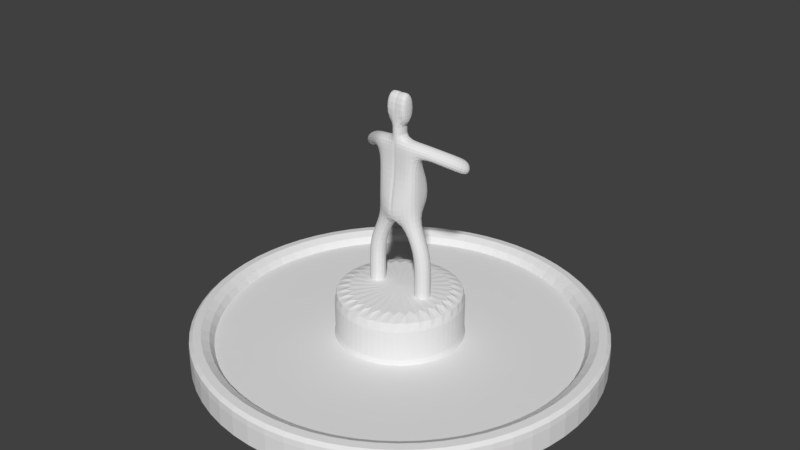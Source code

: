 # Source: Statue1.blend  (saved by Blender 2.78.0; exported with 4.5.12 LTS)
import bpy
from mathutils import Matrix  # noqa: F401  (used for matrix-valued properties, if any)

bpy.ops.wm.read_factory_settings(use_empty=True)
scene = bpy.context.scene
scene.name = 'Scene'

# ---- collections
col_collection_1 = bpy.data.collections.new('Collection 1'); scene.collection.children.link(col_collection_1)

# ---- world
world_world = bpy.data.worlds.new('World'); scene.world = world_world
world_world.color = (0.05088, 0.05088, 0.05088)
world_world.use_sun_shadow = False
world_world.sun_shadow_jitter_overblur = 0.0
world_world.cycles.sampling_method = 'MANUAL'

# ---- meshes
me_cylinder_001 = bpy.data.meshes.new('Cylinder.001')
me_cylinder_001.from_pydata([(0.0, 4.5, 0.25), (0.8779, 4.414, 0.25), (1.722, 4.157, 0.25), (2.5, 3.742, 0.25), (3.182, 3.182, 0.25), (3.742, 2.5, 0.25), (4.157, 1.722, 0.25), (4.414, 0.8779, 0.25), (4.5, 3.397e-07, 0.25), (4.414, -0.8779, 0.25), (4.157, -1.722, 0.25), (3.742, -2.5, 0.25), (3.182, -3.182, 0.25), (2.5, -3.742, 0.25), (1.722, -4.157, 0.25), (0.8779, -4.414, 0.25), (-1.466e-06, -4.5, 0.25), (-0.8779, -4.414, 0.25), (-1.722, -4.157, 0.25), (-2.5, -3.742, 0.25), (-3.182, -3.182, 0.25), (-3.742, -2.5, 0.25), (-4.157, -1.722, 0.25), (-4.414, -0.8779, 0.25), (-4.5, 4.345e-06, 0.25), (-4.414, 0.8779, 0.25), (-4.157, 1.722, 0.25), (-3.742, 2.5, 0.25), (-3.182, 3.182, 0.25), (-2.5, 3.742, 0.25), (-1.722, 4.157, 0.25), (-0.8779, 4.414, 0.25)], [], [(1, 0, 31, 30, 29, 28, 27, 26, 25, 24, 23, 22, 21, 20, 19, 18, 17, 16, 15, 14, 13, 12, 11, 10, 9, 8, 7, 6, 5, 4, 3, 2)])
_uv = me_cylinder_001.uv_layers.new(name='UVMap')
_uv.uv.foreach_set('vector', [0.7368, 0.943, 0.6458, 0.9807, 0.5492, 0.9999, 0.4508, 0.9999, 0.3542, 0.9807, 0.2632, 0.943, 0.1813, 0.8883, 0.1117, 0.8187, 0.05699, 0.7368, 0.01931, 0.6458, 9.998e-05, 0.5492, 9.998e-05, 0.4508, 0.01931, 0.3542, 0.05699, 0.2632, 0.1117, 0.1813, 0.1813, 0.1117, 0.2632, 0.05699, 0.3542, 0.01931, 0.4508, 9.998e-05, 0.5492, 0.0001002, 0.6458, 0.01931, 0.7368, 0.05699, 0.8187, 0.1117, 0.8883, 0.1813, 0.943, 0.2632, 0.9807, 0.3542, 0.9999, 0.4508, 0.9999, 0.5492, 0.9807, 0.6458, 0.943, 0.7368, 0.8883, 0.8187, 0.8187, 0.8883])
me_cylinder_001.use_remesh_preserve_volume = False
me_cylinder_001.use_remesh_preserve_attributes = False
me_cylinder_001.use_mirror_vertex_groups = False
me_cylinder_001.update()
me_cube_001 = bpy.data.meshes.new('Cube.001')
me_cube_001.from_pydata([(0.4709, -0.2, 1.561), (0.4709, -0.2, 1.961), (0.4709, 0.2, 1.561), (0.4709, 0.2, 1.961), (0.8709, -0.2, 1.561), (0.8709, -0.2, 1.961), (0.8709, 0.2, 1.561), (0.8709, 0.2, 1.961), (0.4709, -0.2, 2.702), (0.4709, 0.2, 2.702), (0.8709, 0.2, 2.702), (0.8709, -0.2, 2.702), (0.1203, -0.2, 3.334), (0.1203, 0.2, 3.334), (0.5203, 0.2, 3.334), (0.5203, -0.2, 3.334), (0.1203, -0.412, 3.567), (0.4633, 0.6166, 3.61), (0.5203, 0.2, 3.871), (0.5203, -0.2, 3.871), (-0.1427, -0.2, 3.334), (-0.1427, 0.2, 3.334), (-0.1427, -0.412, 3.567), (-0.4502, 0.6166, 3.61), (0.1203, -0.2, 5.046), (0.1203, 0.2, 5.046), (0.5203, 0.2, 5.046), (0.5203, -0.2, 5.046), (-0.1427, -0.2, 5.046), (-0.1427, 0.2, 5.046), (0.1203, -0.2, 5.355), (0.1203, 0.2, 5.355), (0.5203, 0.2, 5.355), (0.5203, -0.2, 5.355), (-0.1427, -0.2, 5.355), (-0.1427, 0.2, 5.355), (0.9249, 0.4733, 4.87), (0.9249, 0.07334, 4.87), (0.9249, 0.4733, 5.179), (0.9249, 0.07334, 5.179), (1.088, 0.7089, 4.763), (1.242, 0.3522, 4.669), (1.199, 0.6811, 5.051), (1.354, 0.3245, 4.956), (1.127, 0.8941, 4.585), (1.441, 0.6646, 4.491), (1.237, 0.9266, 4.872), (1.551, 0.697, 4.778), (0.1203, -0.2, 5.682), (0.1203, 0.2, 5.682), (-0.1427, -0.2, 5.682), (-0.1427, 0.2, 5.682), (0.1203, -0.2, 6.438), (0.1203, 0.2, 6.438), (-0.1427, -0.2, 6.438), (-0.1427, 0.2, 6.438), (0.2738, -0.2, 5.682), (0.2738, 0.2, 5.682), (0.2738, -0.2, 6.438), (0.2738, 0.2, 6.438), (0.4633, 0.6166, 4.223), (0.5203, 0.2, 4.484), (-0.4502, 0.6166, 4.223), (0.5203, -0.2, 4.484), (-0.1427, -0.2, 4.484), (0.1203, -0.2, 4.484)], [], [(0, 1, 3, 2), (2, 3, 7, 6), (6, 7, 5, 4), (4, 5, 1, 0), (11, 10, 14, 15), (7, 3, 9, 10), (5, 7, 10, 11), (3, 1, 8, 9), (1, 5, 11, 8), (12, 15, 19, 16), (9, 8, 12, 13), (8, 11, 15, 12), (10, 9, 13, 14), (60, 62, 29, 25), (14, 13, 17, 18), (15, 14, 18, 19), (17, 13, 21, 23), (24, 27, 33, 30), (61, 60, 25, 26), (12, 16, 22, 20), (13, 12, 20, 21), (25, 29, 35, 31), (63, 61, 26, 27), (62, 64, 28, 29), (64, 65, 24, 28), (65, 63, 27, 24), (32, 31, 30, 33), (34, 30, 48, 50), (26, 25, 31, 32), (28, 24, 30, 34), (29, 28, 34, 35), (32, 33, 39, 38), (36, 38, 42, 40), (27, 26, 36, 37), (26, 32, 38, 36), (33, 27, 37, 39), (43, 41, 45, 47), (38, 39, 43, 42), (39, 37, 41, 43), (37, 36, 40, 41), (45, 44, 46, 47), (41, 40, 44, 45), (40, 42, 46, 44), (42, 43, 47, 46), (50, 48, 52, 54), (35, 34, 50, 51), (30, 31, 49, 48), (31, 35, 51, 49), (52, 53, 55, 54), (51, 50, 54, 55), (49, 51, 55, 53), (52, 48, 56, 58), (56, 57, 59, 58), (53, 52, 58, 59), (49, 53, 59, 57), (48, 49, 57, 56), (16, 19, 63, 65), (22, 16, 65, 64), (23, 22, 64, 62), (19, 18, 61, 63), (18, 17, 60, 61), (17, 23, 62, 60)])
_uv = me_cube_001.uv_layers.new(name='UVMap')
_uv.uv.foreach_set('vector', [0.2919, 0.1894, 0.278, 0.2146, 0.2844, 0.21, 0.2963, 0.1796, 0.2963, 0.1796, 0.2844, 0.21, 0.2819, 0.205, 0.3196, 0.1548, 0.3196, 0.1548, 0.2819, 0.205, 0.274, 0.204, 0.3026, 0.1828, 0.3026, 0.1828, 0.274, 0.204, 0.278, 0.2146, 0.2919, 0.1894, 0.2706, 0.2279, 0.2598, 0.2298, 0.2386, 0.3, 0.1961, 0.2798, 0.2819, 0.205, 0.2844, 0.21, 0.2443, 0.2483, 0.2598, 0.2298, 0.274, 0.204, 0.2819, 0.205, 0.2598, 0.2298, 0.2706, 0.2279, 0.2844, 0.21, 0.278, 0.2146, 0.2413, 0.268, 0.2443, 0.2483, 0.278, 0.2146, 0.274, 0.204, 0.2706, 0.2279, 0.2413, 0.268, 0.2484, 0.2115, 0.1961, 0.2798, 0.1504, 0.333, 0.1323, 0.2023, 0.2443, 0.2483, 0.2413, 0.268, 0.2484, 0.2115, 0.2867, 0.3024, 0.2413, 0.268, 0.2706, 0.2279, 0.1961, 0.2798, 0.2484, 0.2115, 0.2598, 0.2298, 0.2443, 0.2483, 0.2867, 0.3024, 0.2386, 0.3, 0.1776, 0.3978, 0.1375, 0.4323, 0.1176, 0.4381, 0.1235, 0.4297, 0.2386, 0.3, 0.2867, 0.3024, 0.2243, 0.3549, 0.1815, 0.3492, 0.1961, 0.2798, 0.2386, 0.3, 0.1815, 0.3492, 0.1504, 0.333, 0.2243, 0.3549, 0.2867, 0.3024, 0.4657, 0.4518, 0.01393, 0.9999, 0.1092, 0.4368, 0.1185, 0.4322, 0.1075, 0.4468, 0.09916, 0.4603, 0.1506, 0.4011, 0.1776, 0.3978, 0.1235, 0.4297, 0.1191, 0.4327, 0.2484, 0.2115, 0.1323, 0.2023, 0.01393, 6.823e-05, 0.3958, 0.05018, 0.2867, 0.3024, 0.2484, 0.2115, 0.3958, 0.05018, 0.4657, 0.4518, 0.1235, 0.4297, 0.1176, 0.4381, 0.09495, 0.4658, 0.09963, 0.4548, 0.1326, 0.3966, 0.1506, 0.4011, 0.1191, 0.4327, 0.1185, 0.4322, 0.1375, 0.4323, 0.1103, 0.4054, 0.105, 0.4401, 0.1176, 0.4381, 0.1103, 0.4054, 0.1135, 0.3954, 0.1092, 0.4368, 0.105, 0.4401, 0.1135, 0.3954, 0.1326, 0.3966, 0.1185, 0.4322, 0.1092, 0.4368, 0.1099, 0.4452, 0.09963, 0.4548, 0.09916, 0.4603, 0.1075, 0.4468, 0.0902, 0.4645, 0.09916, 0.4603, 0.07619, 0.4968, 0.0699, 0.4949, 0.1191, 0.4327, 0.1235, 0.4297, 0.09963, 0.4548, 0.1099, 0.4452, 0.105, 0.4401, 0.1092, 0.4368, 0.09916, 0.4603, 0.0902, 0.4645, 0.1176, 0.4381, 0.105, 0.4401, 0.0902, 0.4645, 0.09495, 0.4658, 0.1099, 0.4452, 0.1075, 0.4468, 0.1116, 0.4438, 0.111, 0.4422, 0.1125, 0.4414, 0.111, 0.4422, 0.1125, 0.4415, 0.1126, 0.4415, 0.1185, 0.4322, 0.1191, 0.4327, 0.1125, 0.4414, 0.1135, 0.4398, 0.1191, 0.4327, 0.1099, 0.4452, 0.111, 0.4422, 0.1125, 0.4414, 0.1075, 0.4468, 0.1185, 0.4322, 0.1135, 0.4398, 0.1116, 0.4438, 0.1128, 0.4418, 0.1126, 0.4416, 0.1126, 0.4416, 0.1126, 0.4416, 0.111, 0.4422, 0.1116, 0.4438, 0.1128, 0.4418, 0.1125, 0.4415, 0.1116, 0.4438, 0.1135, 0.4398, 0.1126, 0.4416, 0.1128, 0.4418, 0.1135, 0.4398, 0.1125, 0.4414, 0.1126, 0.4415, 0.1126, 0.4416, 0.1126, 0.4416, 0.1126, 0.4416, 0.1126, 0.4415, 0.1126, 0.4416, 0.1126, 0.4416, 0.1126, 0.4415, 0.1126, 0.4416, 0.1126, 0.4416, 0.1126, 0.4415, 0.1125, 0.4415, 0.1126, 0.4415, 0.1126, 0.4416, 0.1125, 0.4415, 0.1128, 0.4418, 0.1126, 0.4416, 0.1126, 0.4415, 0.0699, 0.4949, 0.07619, 0.4968, 0.0445, 0.5457, 0.05356, 0.5284, 0.09495, 0.4658, 0.0902, 0.4645, 0.0699, 0.4949, 0.07493, 0.4947, 0.09916, 0.4603, 0.09963, 0.4548, 0.0638, 0.489, 0.07619, 0.4968, 0.09963, 0.4548, 0.09495, 0.4658, 0.07493, 0.4947, 0.0638, 0.489, 0.0445, 0.5457, 0.02682, 0.5453, 0.0453, 0.5226, 0.05356, 0.5284, 0.07493, 0.4947, 0.0699, 0.4949, 0.05356, 0.5284, 0.0453, 0.5226, 0.0638, 0.489, 0.07493, 0.4947, 0.0453, 0.5226, 0.02682, 0.5453, 0.0445, 0.5457, 0.07619, 0.4968, 0.0486, 0.5316, 0.03732, 0.5562, 0.0486, 0.5316, 0.04387, 0.5435, 6.823e-05, 0.5913, 0.03732, 0.5562, 0.02682, 0.5453, 0.0445, 0.5457, 0.03732, 0.5562, 6.823e-05, 0.5913, 0.0638, 0.489, 0.02682, 0.5453, 6.823e-05, 0.5913, 0.04387, 0.5435, 0.07619, 0.4968, 0.0638, 0.489, 0.04387, 0.5435, 0.0486, 0.5316, 0.1323, 0.2023, 0.1504, 0.333, 0.1326, 0.3966, 0.1135, 0.3954, 0.01393, 6.823e-05, 0.1323, 0.2023, 0.1135, 0.3954, 0.1103, 0.4054, 0.01393, 0.9999, 0.01393, 6.823e-05, 0.1103, 0.4054, 0.1375, 0.4323, 0.1504, 0.333, 0.1815, 0.3492, 0.1506, 0.4011, 0.1326, 0.3966, 0.1815, 0.3492, 0.2243, 0.3549, 0.1776, 0.3978, 0.1506, 0.4011, 0.2243, 0.3549, 0.01393, 0.9999, 0.1375, 0.4323, 0.1776, 0.3978])
me_cube_001.use_remesh_preserve_volume = False
me_cube_001.use_remesh_preserve_attributes = False
me_cube_001.use_mirror_vertex_groups = False
me_cube_001.update()
me_cylinder = bpy.data.meshes.new('Cylinder')
me_cylinder.from_pydata([(0.0, 5.0, -0.04824), (0.0, 5.0, 0.6972), (0.9755, 4.904, -0.04824), (0.9755, 4.904, 0.6972), (1.913, 4.619, -0.04824), (1.913, 4.619, 0.6972), (2.778, 4.157, -0.04824), (2.778, 4.157, 0.6972), (3.536, 3.536, -0.04824), (3.536, 3.536, 0.6972), (4.157, 2.778, -0.04824), (4.157, 2.778, 0.6972), (4.619, 1.913, -0.04824), (4.619, 1.913, 0.6972), (4.904, 0.9755, -0.04824), (4.904, 0.9755, 0.6972), (5.0, 3.775e-07, -0.04824), (5.0, 3.775e-07, 0.6972), (4.904, -0.9755, -0.04824), (4.904, -0.9755, 0.6972), (4.619, -1.913, -0.04824), (4.619, -1.913, 0.6972), (4.157, -2.778, -0.04824), (4.157, -2.778, 0.6972), (3.536, -3.536, -0.04824), (3.536, -3.536, 0.6972), (2.778, -4.157, -0.04824), (2.778, -4.157, 0.6972), (1.913, -4.619, -0.04824), (1.913, -4.619, 0.6972), (0.9755, -4.904, -0.04824), (0.9755, -4.904, 0.6972), (-1.629e-06, -5.0, -0.04824), (-1.629e-06, -5.0, 0.6972), (-0.9755, -4.904, -0.04824), (-0.9755, -4.904, 0.6972), (-1.913, -4.619, -0.04824), (-1.913, -4.619, 0.6972), (-2.778, -4.157, -0.04824), (-2.778, -4.157, 0.6972), (-3.536, -3.536, -0.04824), (-3.536, -3.536, 0.6972), (-4.157, -2.778, -0.04824), (-4.157, -2.778, 0.6972), (-4.619, -1.913, -0.04824), (-4.619, -1.913, 0.6972), (-4.904, -0.9754, -0.04824), (-4.904, -0.9754, 0.6972), (-5.0, 4.828e-06, -0.04824), (-5.0, 4.828e-06, 0.6972), (-4.904, 0.9755, -0.04824), (-4.904, 0.9755, 0.6972), (-4.619, 1.913, -0.04824), (-4.619, 1.913, 0.6972), (-4.157, 2.778, -0.04824), (-4.157, 2.778, 0.6972), (-3.536, 3.536, -0.04824), (-3.536, 3.536, 0.6972), (-2.778, 4.157, -0.04824), (-2.778, 4.157, 0.6972), (-1.913, 4.619, -0.04824), (-1.913, 4.619, 0.6972), (-0.9754, 4.904, -0.04824), (-0.9754, 4.904, 0.6972), (0.0, 5.0, 0.5094), (0.9755, 4.904, 0.5094), (1.913, 4.619, 0.5094), (2.778, 4.157, 0.5094), (3.536, 3.536, 0.5094), (4.157, 2.778, 0.5094), (4.619, 1.913, 0.5094), (4.904, 0.9755, 0.5094), (5.0, 3.775e-07, 0.5094), (4.904, -0.9755, 0.5094), (4.619, -1.913, 0.5094), (4.157, -2.778, 0.5094), (3.536, -3.536, 0.5094), (2.778, -4.157, 0.5094), (1.913, -4.619, 0.5094), (0.9755, -4.904, 0.5094), (-1.629e-06, -5.0, 0.5094), (-0.9755, -4.904, 0.5094), (-1.913, -4.619, 0.5094), (-2.778, -4.157, 0.5094), (-3.536, -3.536, 0.5094), (-4.157, -2.778, 0.5094), (-4.619, -1.913, 0.5094), (-4.904, -0.9754, 0.5094), (-5.0, 4.828e-06, 0.5094), (-4.904, 0.9755, 0.5094), (-4.619, 1.913, 0.5094), (-4.157, 2.778, 0.5094), (-3.536, 3.536, 0.5094), (-2.778, 4.157, 0.5094), (-1.913, 4.619, 0.5094), (-0.9754, 4.904, 0.5094), (0.8623, 4.335, 0.6972), (6.307e-08, 4.42, 0.6972), (1.692, 4.084, 0.6972), (2.456, 3.675, 0.6972), (3.126, 3.126, 0.6972), (3.675, 2.456, 0.6972), (4.084, 1.692, 0.6972), (4.335, 0.8623, 0.6972), (4.42, 5.255e-07, 0.6972), (4.335, -0.8623, 0.6972), (4.084, -1.692, 0.6972), (3.675, -2.456, 0.6972), (3.126, -3.126, 0.6972), (2.456, -3.675, 0.6972), (1.692, -4.084, 0.6972), (0.8623, -4.335, 0.6972), (-1.377e-06, -4.42, 0.6972), (-0.8623, -4.335, 0.6972), (-1.692, -4.084, 0.6972), (-2.456, -3.675, 0.6972), (-3.126, -3.126, 0.6972), (-3.675, -2.456, 0.6972), (-4.084, -1.692, 0.6972), (-4.335, -0.8623, 0.6972), (-4.42, 4.46e-06, 0.6972), (-4.335, 0.8623, 0.6972), (-4.084, 1.692, 0.6972), (-3.675, 2.456, 0.6972), (-3.126, 3.126, 0.6972), (-2.456, 3.675, 0.6972), (-1.692, 4.084, 0.6972), (-0.8623, 4.335, 0.6972), (0.8623, 4.335, 0.008254), (6.307e-08, 4.42, 0.008254), (1.692, 4.084, 0.008254), (2.456, 3.675, 0.008254), (3.126, 3.126, 0.008254), (3.675, 2.456, 0.008254), (4.084, 1.692, 0.008254), (4.335, 0.8623, 0.008254), (4.42, 5.255e-07, 0.008254), (4.335, -0.8623, 0.008254), (4.084, -1.692, 0.008254), (3.675, -2.456, 0.008254), (3.126, -3.126, 0.008254), (2.456, -3.675, 0.008254), (1.692, -4.084, 0.008254), (0.8623, -4.335, 0.008254), (-1.377e-06, -4.42, 0.008254), (-0.8623, -4.335, 0.008254), (-1.692, -4.084, 0.008254), (-2.456, -3.675, 0.008254), (-3.126, -3.126, 0.008254), (-3.675, -2.456, 0.008254), (-4.084, -1.692, 0.008254), (-4.335, -0.8623, 0.008254), (-4.42, 4.46e-06, 0.008254), (-4.335, 0.8623, 0.008254), (-4.084, 1.692, 0.008254), (-3.675, 2.456, 0.008254), (-3.126, 3.126, 0.008254), (-2.456, 3.675, 0.008254), (-1.692, 4.084, 0.008254), (-0.8623, 4.335, 0.008254), (0.3007, 1.512, 0.008254), (2.743e-07, 1.542, 0.008254), (0.5899, 1.424, 0.008254), (0.8564, 1.282, 0.008254), (1.09, 1.09, 0.008254), (1.282, 0.8564, 0.008254), (1.424, 0.5899, 0.008254), (1.512, 0.3007, 0.008254), (1.542, 1.222e-06, 0.008254), (1.512, -0.3007, 0.008254), (1.424, -0.5899, 0.008254), (1.282, -0.8564, 0.008254), (1.09, -1.09, 0.008254), (0.8564, -1.282, 0.008254), (0.5899, -1.424, 0.008254), (0.3007, -1.512, 0.008254), (-2.28e-07, -1.542, 0.008254), (-0.3007, -1.512, 0.008254), (-0.5899, -1.424, 0.008254), (-0.8564, -1.282, 0.008254), (-1.09, -1.09, 0.008254), (-1.282, -0.8564, 0.008254), (-1.424, -0.5899, 0.008254), (-1.512, -0.3007, 0.008254), (-1.542, 2.594e-06, 0.008254), (-1.512, 0.3007, 0.008254), (-1.424, 0.5899, 0.008254), (-1.282, 0.8564, 0.008254), (-1.09, 1.09, 0.008254), (-0.8564, 1.282, 0.008254), (-0.5899, 1.424, 0.008254), (-0.3007, 1.512, 0.008254), (0.3007, 1.512, 1.628), (2.743e-07, 1.542, 1.628), (0.5899, 1.424, 1.628), (0.8564, 1.282, 1.628), (1.09, 1.09, 1.628), (1.282, 0.8564, 1.628), (1.424, 0.5899, 1.628), (1.512, 0.3007, 1.628), (1.542, 1.222e-06, 1.628), (1.512, -0.3007, 1.628), (1.424, -0.5899, 1.628), (1.282, -0.8564, 1.628), (1.09, -1.09, 1.628), (0.8564, -1.282, 1.628), (0.5899, -1.424, 1.628), (0.3007, -1.512, 1.628), (-2.28e-07, -1.542, 1.628), (-0.3007, -1.512, 1.628), (-0.5899, -1.424, 1.628), (-0.8564, -1.282, 1.628), (-1.09, -1.09, 1.628), (-1.282, -0.8564, 1.628), (-1.424, -0.5899, 1.628), (-1.512, -0.3007, 1.628), (-1.542, 2.594e-06, 1.628), (-1.512, 0.3007, 1.628), (-1.424, 0.5899, 1.628), (-1.282, 0.8564, 1.628), (-1.09, 1.09, 1.628), (-0.8564, 1.282, 1.628), (-0.5899, 1.424, 1.628), (-0.3007, 1.512, 1.628), (1.282, 0.8564, 1.395), (1.424, 0.5899, 1.395), (-0.8564, -1.282, 1.395), (-1.09, -1.09, 1.395), (1.512, 0.3007, 1.395), (-1.282, -0.8564, 1.395), (1.542, 1.222e-06, 1.395), (-1.424, -0.5899, 1.395), (1.512, -0.3007, 1.395), (-1.512, -0.3007, 1.395), (1.424, -0.5899, 1.395), (-1.542, 2.594e-06, 1.395), (1.282, -0.8564, 1.395), (-1.512, 0.3007, 1.395), (1.09, -1.09, 1.395), (-1.424, 0.5899, 1.395), (0.8564, -1.282, 1.395), (-1.282, 0.8564, 1.395), (0.5899, -1.424, 1.395), (2.743e-07, 1.542, 1.395), (0.3007, 1.512, 1.395), (-1.09, 1.09, 1.395), (0.3007, -1.512, 1.395), (0.5899, 1.424, 1.395), (-0.8564, 1.282, 1.395), (-2.28e-07, -1.542, 1.395), (0.8564, 1.282, 1.395), (-0.5899, 1.424, 1.395), (-0.3007, -1.512, 1.395), (1.09, 1.09, 1.395), (-0.3007, 1.512, 1.395), (-0.5899, -1.424, 1.395), (1.424, 0.5899, 0.4503), (-1.09, -1.09, 0.4503), (1.512, 0.3007, 0.4503), (-1.282, -0.8564, 0.4503), (1.542, 1.222e-06, 0.4503), (-1.424, -0.5899, 0.4503), (1.512, -0.3007, 0.4503), (-1.512, -0.3007, 0.4503), (1.424, -0.5899, 0.4503), (-1.542, 2.594e-06, 0.4503), (1.282, -0.8564, 0.4503), (-1.512, 0.3007, 0.4503), (1.09, -1.09, 0.4503), (-1.424, 0.5899, 0.4503), (0.8564, -1.282, 0.4503), (-1.282, 0.8564, 0.4503), (0.5899, -1.424, 0.4503), (0.3007, 1.512, 0.4503), (-1.09, 1.09, 0.4503), (0.3007, -1.512, 0.4503), (0.5899, 1.424, 0.4503), (-0.8564, 1.282, 0.4503), (-2.28e-07, -1.542, 0.4503), (0.8564, 1.282, 0.4503), (-0.5899, 1.424, 0.4503), (-0.3007, -1.512, 0.4503), (1.09, 1.09, 0.4503), (-0.3007, 1.512, 0.4503), (-0.5899, -1.424, 0.4503), (1.282, 0.8564, 0.4503), (-0.8564, -1.282, 0.4503), (2.743e-07, 1.542, 0.4503)], [], [(64, 1, 3, 65), (65, 3, 5, 66), (66, 5, 7, 67), (67, 7, 9, 68), (68, 9, 11, 69), (69, 11, 13, 70), (70, 13, 15, 71), (71, 15, 17, 72), (72, 17, 19, 73), (73, 19, 21, 74), (74, 21, 23, 75), (75, 23, 25, 76), (76, 25, 27, 77), (77, 27, 29, 78), (78, 29, 31, 79), (79, 31, 33, 80), (80, 33, 35, 81), (81, 35, 37, 82), (82, 37, 39, 83), (83, 39, 41, 84), (84, 41, 43, 85), (85, 43, 45, 86), (86, 45, 47, 87), (87, 47, 49, 88), (88, 49, 51, 89), (89, 51, 53, 90), (90, 53, 55, 91), (91, 55, 57, 92), (92, 57, 59, 93), (93, 59, 61, 94), (63, 61, 126, 127), (94, 61, 63, 95), (95, 63, 1, 64), (123, 122, 154, 155), (62, 95, 64, 0), (60, 94, 95, 62), (58, 93, 94, 60), (56, 92, 93, 58), (54, 91, 92, 56), (52, 90, 91, 54), (50, 89, 90, 52), (48, 88, 89, 50), (46, 87, 88, 48), (44, 86, 87, 46), (42, 85, 86, 44), (40, 84, 85, 42), (38, 83, 84, 40), (36, 82, 83, 38), (34, 81, 82, 36), (32, 80, 81, 34), (30, 79, 80, 32), (28, 78, 79, 30), (26, 77, 78, 28), (24, 76, 77, 26), (22, 75, 76, 24), (20, 74, 75, 22), (18, 73, 74, 20), (16, 72, 73, 18), (14, 71, 72, 16), (12, 70, 71, 14), (10, 69, 70, 12), (8, 68, 69, 10), (6, 67, 68, 8), (4, 66, 67, 6), (2, 65, 66, 4), (0, 64, 65, 2), (19, 17, 104, 105), (37, 35, 113, 114), (55, 53, 122, 123), (11, 9, 100, 101), (29, 27, 109, 110), (47, 45, 118, 119), (3, 1, 97, 96), (1, 63, 127, 97), (21, 19, 105, 106), (39, 37, 114, 115), (57, 55, 123, 124), (13, 11, 101, 102), (31, 29, 110, 111), (49, 47, 119, 120), (5, 3, 96, 98), (23, 21, 106, 107), (41, 39, 115, 116), (59, 57, 124, 125), (15, 13, 102, 103), (33, 31, 111, 112), (51, 49, 120, 121), (7, 5, 98, 99), (25, 23, 107, 108), (43, 41, 116, 117), (61, 59, 125, 126), (17, 15, 103, 104), (35, 33, 112, 113), (53, 51, 121, 122), (9, 7, 99, 100), (27, 25, 108, 109), (45, 43, 117, 118), (131, 130, 162, 163), (110, 109, 141, 142), (96, 97, 129, 128), (124, 123, 155, 156), (111, 110, 142, 143), (98, 96, 128, 130), (125, 124, 156, 157), (112, 111, 143, 144), (99, 98, 130, 131), (126, 125, 157, 158), (113, 112, 144, 145), (100, 99, 131, 132), (127, 126, 158, 159), (114, 113, 145, 146), (101, 100, 132, 133), (97, 127, 159, 129), (115, 114, 146, 147), (102, 101, 133, 134), (116, 115, 147, 148), (103, 102, 134, 135), (117, 116, 148, 149), (104, 103, 135, 136), (118, 117, 149, 150), (105, 104, 136, 137), (119, 118, 150, 151), (106, 105, 137, 138), (120, 119, 151, 152), (107, 106, 138, 139), (121, 120, 152, 153), (108, 107, 139, 140), (122, 121, 153, 154), (109, 108, 140, 141), (225, 224, 197, 198), (158, 157, 189, 190), (145, 144, 176, 177), (132, 131, 163, 164), (159, 158, 190, 191), (146, 145, 177, 178), (133, 132, 164, 165), (129, 159, 191, 161), (147, 146, 178, 179), (134, 133, 165, 166), (148, 147, 179, 180), (135, 134, 166, 167), (149, 148, 180, 181), (136, 135, 167, 168), (150, 149, 181, 182), (137, 136, 168, 169), (151, 150, 182, 183), (138, 137, 169, 170), (152, 151, 183, 184), (139, 138, 170, 171), (153, 152, 184, 185), (140, 139, 171, 172), (154, 153, 185, 186), (141, 140, 172, 173), (155, 154, 186, 187), (142, 141, 173, 174), (128, 129, 161, 160), (156, 155, 187, 188), (143, 142, 174, 175), (130, 128, 160, 162), (157, 156, 188, 189), (144, 143, 175, 176), (192, 193, 223, 222, 221, 220, 219, 218, 217, 216, 215, 214, 213, 212, 211, 210, 209, 208, 207, 206, 205, 204, 203, 202, 201, 200, 199, 198, 197, 196, 195, 194), (227, 226, 211, 212), (228, 225, 198, 199), (229, 227, 212, 213), (230, 228, 199, 200), (231, 229, 213, 214), (232, 230, 200, 201), (233, 231, 214, 215), (234, 232, 201, 202), (235, 233, 215, 216), (236, 234, 202, 203), (237, 235, 216, 217), (238, 236, 203, 204), (239, 237, 217, 218), (240, 238, 204, 205), (241, 239, 218, 219), (242, 240, 205, 206), (244, 243, 193, 192), (245, 241, 219, 220), (246, 242, 206, 207), (247, 244, 192, 194), (248, 245, 220, 221), (249, 246, 207, 208), (250, 247, 194, 195), (251, 248, 221, 222), (252, 249, 208, 209), (253, 250, 195, 196), (254, 251, 222, 223), (255, 252, 209, 210), (224, 253, 196, 197), (243, 254, 223, 193), (226, 255, 210, 211), (286, 284, 255, 226), (287, 283, 254, 243), (285, 282, 253, 224), (284, 281, 252, 255), (283, 280, 251, 254), (282, 279, 250, 253), (281, 278, 249, 252), (280, 277, 248, 251), (279, 276, 247, 250), (278, 275, 246, 249), (277, 274, 245, 248), (276, 273, 244, 247), (275, 272, 242, 246), (274, 271, 241, 245), (273, 287, 243, 244), (272, 270, 240, 242), (271, 269, 239, 241), (270, 268, 238, 240), (269, 267, 237, 239), (268, 266, 236, 238), (267, 265, 235, 237), (266, 264, 234, 236), (265, 263, 233, 235), (264, 262, 232, 234), (263, 261, 231, 233), (262, 260, 230, 232), (261, 259, 229, 231), (260, 258, 228, 230), (259, 257, 227, 229), (258, 256, 225, 228), (257, 286, 226, 227), (256, 285, 224, 225), (166, 165, 285, 256), (180, 179, 286, 257), (167, 166, 256, 258), (181, 180, 257, 259), (168, 167, 258, 260), (182, 181, 259, 261), (169, 168, 260, 262), (183, 182, 261, 263), (170, 169, 262, 264), (184, 183, 263, 265), (171, 170, 264, 266), (185, 184, 265, 267), (172, 171, 266, 268), (186, 185, 267, 269), (173, 172, 268, 270), (187, 186, 269, 271), (174, 173, 270, 272), (160, 161, 287, 273), (188, 187, 271, 274), (175, 174, 272, 275), (162, 160, 273, 276), (189, 188, 274, 277), (176, 175, 275, 278), (163, 162, 276, 279), (190, 189, 277, 280), (177, 176, 278, 281), (164, 163, 279, 282), (191, 190, 280, 283), (178, 177, 281, 284), (165, 164, 282, 285), (161, 191, 283, 287), (179, 178, 284, 286)])
_uv = me_cylinder.uv_layers.new(name='UVMap')
_uv.uv.foreach_set('vector', [0.543, 0.9469, 0.5415, 0.9301, 0.6246, 0.9136, 0.6294, 0.9298, 0.6294, 0.9298, 0.6246, 0.9136, 0.7029, 0.8813, 0.7107, 0.8962, 0.7107, 0.8962, 0.7029, 0.8813, 0.7734, 0.8343, 0.784, 0.8474, 0.784, 0.8474, 0.7734, 0.8343, 0.8334, 0.7744, 0.8464, 0.7852, 0.8464, 0.7852, 0.8334, 0.7744, 0.8806, 0.7039, 0.8954, 0.712, 0.8954, 0.712, 0.8806, 0.7039, 0.913, 0.6256, 0.9292, 0.6306, 0.9292, 0.6306, 0.913, 0.6256, 0.9296, 0.5424, 0.9464, 0.5441, 0.9464, 0.5441, 0.9296, 0.5424, 0.9296, 0.4575, 0.9464, 0.456, 0.9464, 0.456, 0.9296, 0.4575, 0.913, 0.3743, 0.9292, 0.3695, 0.9292, 0.3695, 0.913, 0.3743, 0.8805, 0.296, 0.8954, 0.2881, 0.8954, 0.2881, 0.8805, 0.296, 0.8333, 0.2255, 0.8464, 0.2148, 0.8464, 0.2148, 0.8333, 0.2255, 0.7732, 0.1656, 0.784, 0.1526, 0.784, 0.1526, 0.7732, 0.1656, 0.7026, 0.1186, 0.7106, 0.1037, 0.7106, 0.1037, 0.7026, 0.1186, 0.6242, 0.08628, 0.6292, 0.07016, 0.6292, 0.07016, 0.6242, 0.08628, 0.5411, 0.06992, 0.5428, 0.05315, 0.5428, 0.05315, 0.5411, 0.06992, 0.4564, 0.07011, 0.4548, 0.05334, 0.4548, 0.05334, 0.4564, 0.07011, 0.3734, 0.08683, 0.3685, 0.07069, 0.3685, 0.07069, 0.3734, 0.08683, 0.2952, 0.1194, 0.2873, 0.1045, 0.2873, 0.1045, 0.2952, 0.1194, 0.225, 0.1666, 0.2143, 0.1535, 0.2143, 0.1535, 0.225, 0.1666, 0.1653, 0.2265, 0.1523, 0.2158, 0.1523, 0.2158, 0.1653, 0.2265, 0.1184, 0.2969, 0.1036, 0.2889, 0.1036, 0.2889, 0.1184, 0.2969, 0.08616, 0.375, 0.07009, 0.3701, 0.07009, 0.3701, 0.08616, 0.375, 0.06974, 0.458, 0.05301, 0.4562, 0.05301, 0.4562, 0.06974, 0.458, 0.06978, 0.5425, 0.05303, 0.5441, 0.05303, 0.5441, 0.06978, 0.5425, 0.08628, 0.6254, 0.07015, 0.6302, 0.07015, 0.6302, 0.08628, 0.6254, 0.1186, 0.7036, 0.1037, 0.7114, 0.1037, 0.7114, 0.1186, 0.7036, 0.1656, 0.7739, 0.1525, 0.7845, 0.1525, 0.7845, 0.1656, 0.7739, 0.2253, 0.8338, 0.2146, 0.8467, 0.2146, 0.8467, 0.2253, 0.8338, 0.2956, 0.8809, 0.2876, 0.8957, 0.2876, 0.8957, 0.2956, 0.8809, 0.3738, 0.9134, 0.3688, 0.9294, 0.4568, 0.93, 0.3738, 0.9134, 0.3884, 0.8655, 0.4618, 0.8802, 0.3688, 0.9294, 0.3738, 0.9134, 0.4568, 0.93, 0.455, 0.9467, 0.455, 0.9467, 0.4568, 0.93, 0.5415, 0.9301, 0.543, 0.9469, 0.2042, 0.7423, 0.1627, 0.6801, 0.2115, 0.6537, 0.2469, 0.7069, 0.4496, 0.9997, 0.455, 0.9467, 0.543, 0.9469, 0.5481, 0.9999, 0.3532, 0.9803, 0.3688, 0.9294, 0.455, 0.9467, 0.4496, 0.9997, 0.2623, 0.9425, 0.2876, 0.8957, 0.3688, 0.9294, 0.3532, 0.9803, 0.1807, 0.8878, 0.2146, 0.8467, 0.2876, 0.8957, 0.2623, 0.9425, 0.1113, 0.8181, 0.1525, 0.7845, 0.2146, 0.8467, 0.1807, 0.8878, 0.05675, 0.7364, 0.1037, 0.7114, 0.1525, 0.7845, 0.1113, 0.8181, 0.01922, 0.6455, 0.07015, 0.6302, 0.1037, 0.7114, 0.05675, 0.7364, 9.996e-05, 0.5492, 0.05303, 0.5441, 0.07015, 0.6302, 0.01922, 0.6455, 0.0001001, 0.4509, 0.05301, 0.4562, 0.05303, 0.5441, 9.996e-05, 0.5492, 0.01922, 0.3546, 0.07009, 0.3701, 0.05301, 0.4562, 0.0001001, 0.4509, 0.05673, 0.2638, 0.1036, 0.2889, 0.07009, 0.3701, 0.01922, 0.3546, 0.1112, 0.182, 0.1523, 0.2158, 0.1036, 0.2889, 0.05673, 0.2638, 0.1806, 0.1124, 0.2143, 0.1535, 0.1523, 0.2158, 0.1112, 0.182, 0.2622, 0.05758, 0.2873, 0.1045, 0.2143, 0.1535, 0.1806, 0.1124, 0.3531, 0.01973, 0.3685, 0.07069, 0.2873, 0.1045, 0.2622, 0.05758, 0.4495, 0.000312, 0.4548, 0.05334, 0.3685, 0.07069, 0.3531, 0.01973, 0.548, 9.996e-05, 0.5428, 0.05315, 0.4548, 0.05334, 0.4495, 0.000312, 0.6447, 0.01913, 0.6292, 0.07016, 0.5428, 0.05315, 0.548, 9.996e-05, 0.7358, 0.05669, 0.7106, 0.1037, 0.6292, 0.07016, 0.6447, 0.01913, 0.8179, 0.1113, 0.784, 0.1526, 0.7106, 0.1037, 0.7358, 0.05669, 0.8877, 0.181, 0.8464, 0.2148, 0.784, 0.1526, 0.8179, 0.1113, 0.9425, 0.263, 0.8954, 0.2881, 0.8464, 0.2148, 0.8877, 0.181, 0.9803, 0.3541, 0.9292, 0.3695, 0.8954, 0.2881, 0.9425, 0.263, 0.9995, 0.4508, 0.9464, 0.456, 0.9292, 0.3695, 0.9803, 0.3541, 0.9995, 0.5495, 0.9464, 0.5441, 0.9464, 0.456, 0.9995, 0.4508, 0.9802, 0.6462, 0.9292, 0.6306, 0.9464, 0.5441, 0.9995, 0.5495, 0.9424, 0.7372, 0.8954, 0.712, 0.9292, 0.6306, 0.9802, 0.6462, 0.8875, 0.8191, 0.8464, 0.7852, 0.8954, 0.712, 0.9424, 0.7372, 0.8177, 0.8887, 0.784, 0.8474, 0.8464, 0.7852, 0.8875, 0.8191, 0.7357, 0.9433, 0.7107, 0.8962, 0.784, 0.8474, 0.8177, 0.8887, 0.6447, 0.9809, 0.6294, 0.9298, 0.7107, 0.8962, 0.7357, 0.9433, 0.5481, 0.9999, 0.543, 0.9469, 0.6294, 0.9298, 0.6447, 0.9809, 0.913, 0.3743, 0.9296, 0.4575, 0.8797, 0.4624, 0.865, 0.3889, 0.2952, 0.1194, 0.3734, 0.08683, 0.388, 0.1347, 0.3189, 0.1635, 0.1656, 0.7739, 0.1186, 0.7036, 0.1627, 0.6801, 0.2042, 0.7423, 0.8806, 0.7039, 0.8334, 0.7744, 0.7947, 0.7426, 0.8364, 0.6803, 0.6242, 0.08628, 0.7026, 0.1186, 0.6791, 0.1628, 0.6098, 0.1342, 0.06974, 0.458, 0.08616, 0.375, 0.134, 0.3895, 0.1195, 0.4629, 0.6246, 0.9136, 0.5415, 0.9301, 0.5367, 0.8803, 0.6101, 0.8657, 0.5415, 0.9301, 0.4568, 0.93, 0.4618, 0.8802, 0.5367, 0.8803, 0.8805, 0.296, 0.913, 0.3743, 0.865, 0.3889, 0.8363, 0.3196, 0.225, 0.1666, 0.2952, 0.1194, 0.3189, 0.1635, 0.2568, 0.2052, 0.2253, 0.8338, 0.1656, 0.7739, 0.2042, 0.7423, 0.2571, 0.7952, 0.913, 0.6256, 0.8806, 0.7039, 0.8364, 0.6803, 0.8651, 0.611, 0.5411, 0.06992, 0.6242, 0.08628, 0.6098, 0.1342, 0.5363, 0.1198, 0.06978, 0.5425, 0.06974, 0.458, 0.1195, 0.4629, 0.1195, 0.5376, 0.7029, 0.8813, 0.6246, 0.9136, 0.6101, 0.8657, 0.6794, 0.8371, 0.8333, 0.2255, 0.8805, 0.296, 0.8363, 0.3196, 0.7946, 0.2573, 0.1653, 0.2265, 0.225, 0.1666, 0.2568, 0.2052, 0.204, 0.2582, 0.2956, 0.8809, 0.2253, 0.8338, 0.2571, 0.7952, 0.3193, 0.8368, 0.9296, 0.5424, 0.913, 0.6256, 0.8651, 0.611, 0.8797, 0.5374, 0.4564, 0.07011, 0.5411, 0.06992, 0.5363, 0.1198, 0.4614, 0.1199, 0.08628, 0.6254, 0.06978, 0.5425, 0.1195, 0.5376, 0.1341, 0.611, 0.7734, 0.8343, 0.7029, 0.8813, 0.6794, 0.8371, 0.7417, 0.7955, 0.7732, 0.1656, 0.8333, 0.2255, 0.7946, 0.2573, 0.7415, 0.2043, 0.1184, 0.2969, 0.1653, 0.2265, 0.204, 0.2582, 0.1625, 0.3204, 0.3738, 0.9134, 0.2956, 0.8809, 0.3193, 0.8368, 0.3884, 0.8655, 0.9296, 0.4575, 0.9296, 0.5424, 0.8797, 0.5374, 0.8797, 0.4624, 0.3734, 0.08683, 0.4564, 0.07011, 0.4614, 0.1199, 0.388, 0.1347, 0.1186, 0.7036, 0.08628, 0.6254, 0.1341, 0.611, 0.1627, 0.6801, 0.8334, 0.7744, 0.7734, 0.8343, 0.7417, 0.7955, 0.7947, 0.7426, 0.7026, 0.1186, 0.7732, 0.1656, 0.7415, 0.2043, 0.6791, 0.1628, 0.08616, 0.375, 0.1184, 0.2969, 0.1625, 0.3204, 0.134, 0.3895, 0.7063, 0.7528, 0.653, 0.7883, 0.5537, 0.6019, 0.5724, 0.5893, 0.6098, 0.1342, 0.6791, 0.1628, 0.6532, 0.2119, 0.594, 0.1874, 0.6101, 0.8657, 0.5367, 0.8803, 0.531, 0.8251, 0.5938, 0.8127, 0.2571, 0.7952, 0.2042, 0.7423, 0.2469, 0.7069, 0.2921, 0.7522, 0.5363, 0.1198, 0.6098, 0.1342, 0.594, 0.1874, 0.5312, 0.175, 0.6794, 0.8371, 0.6101, 0.8657, 0.5938, 0.8127, 0.653, 0.7883, 0.3193, 0.8368, 0.2571, 0.7952, 0.2921, 0.7522, 0.3452, 0.7878, 0.4614, 0.1199, 0.5363, 0.1198, 0.5312, 0.175, 0.4672, 0.1751, 0.7417, 0.7955, 0.6794, 0.8371, 0.653, 0.7883, 0.7063, 0.7528, 0.3884, 0.8655, 0.3193, 0.8368, 0.3452, 0.7878, 0.4043, 0.8124, 0.388, 0.1347, 0.4614, 0.1199, 0.4672, 0.1751, 0.4044, 0.1876, 0.7947, 0.7426, 0.7417, 0.7955, 0.7063, 0.7528, 0.7516, 0.7075, 0.4618, 0.8802, 0.3884, 0.8655, 0.4043, 0.8124, 0.467, 0.825, 0.3189, 0.1635, 0.388, 0.1347, 0.4044, 0.1876, 0.3453, 0.2122, 0.8364, 0.6803, 0.7947, 0.7426, 0.7516, 0.7075, 0.7873, 0.6543, 0.5367, 0.8803, 0.4618, 0.8802, 0.467, 0.825, 0.531, 0.8251, 0.2568, 0.2052, 0.3189, 0.1635, 0.3453, 0.2122, 0.2922, 0.2478, 0.8651, 0.611, 0.8364, 0.6803, 0.7873, 0.6543, 0.8119, 0.5951, 0.204, 0.2582, 0.2568, 0.2052, 0.2922, 0.2478, 0.247, 0.2931, 0.8797, 0.5374, 0.8651, 0.611, 0.8119, 0.5951, 0.8244, 0.5322, 0.1625, 0.3204, 0.204, 0.2582, 0.247, 0.2931, 0.2115, 0.3462, 0.8797, 0.4624, 0.8797, 0.5374, 0.8244, 0.5322, 0.8244, 0.4681, 0.134, 0.3895, 0.1625, 0.3204, 0.2115, 0.3462, 0.1871, 0.4053, 0.865, 0.3889, 0.8797, 0.4624, 0.8244, 0.4681, 0.8119, 0.4053, 0.1195, 0.4629, 0.134, 0.3895, 0.1871, 0.4053, 0.1746, 0.468, 0.8363, 0.3196, 0.865, 0.3889, 0.8119, 0.4053, 0.7874, 0.3461, 0.1195, 0.5376, 0.1195, 0.4629, 0.1746, 0.468, 0.1746, 0.5319, 0.7946, 0.2573, 0.8363, 0.3196, 0.7874, 0.3461, 0.7518, 0.2928, 0.1341, 0.611, 0.1195, 0.5376, 0.1746, 0.5319, 0.1871, 0.5946, 0.7415, 0.2043, 0.7946, 0.2573, 0.7518, 0.2928, 0.7065, 0.2475, 0.1627, 0.6801, 0.1341, 0.611, 0.1871, 0.5946, 0.2115, 0.6537, 0.6791, 0.1628, 0.7415, 0.2043, 0.7065, 0.2475, 0.6532, 0.2119, 0.5425, 0.5137, 0.5391, 0.5219, 0.5333, 0.5189, 0.5363, 0.5118, 0.4043, 0.8124, 0.3452, 0.7878, 0.4451, 0.6019, 0.4659, 0.6106, 0.4044, 0.1876, 0.4672, 0.1751, 0.4878, 0.3851, 0.4656, 0.3896, 0.7516, 0.7075, 0.7063, 0.7528, 0.5724, 0.5893, 0.5884, 0.5733, 0.467, 0.825, 0.4043, 0.8124, 0.4659, 0.6106, 0.4881, 0.615, 0.3453, 0.2122, 0.4044, 0.1876, 0.4656, 0.3896, 0.4448, 0.3983, 0.7873, 0.6543, 0.7516, 0.7075, 0.5884, 0.5733, 0.601, 0.5545, 0.531, 0.8251, 0.467, 0.825, 0.4881, 0.615, 0.5107, 0.615, 0.2922, 0.2478, 0.3453, 0.2122, 0.4448, 0.3983, 0.4261, 0.4109, 0.8119, 0.5951, 0.7873, 0.6543, 0.601, 0.5545, 0.6096, 0.5335, 0.247, 0.2931, 0.2922, 0.2478, 0.4261, 0.4109, 0.4102, 0.4269, 0.8244, 0.5322, 0.8119, 0.5951, 0.6096, 0.5335, 0.614, 0.5113, 0.2115, 0.3462, 0.247, 0.2931, 0.4102, 0.4269, 0.3977, 0.4457, 0.8244, 0.4681, 0.8244, 0.5322, 0.614, 0.5113, 0.614, 0.4886, 0.1871, 0.4053, 0.2115, 0.3462, 0.3977, 0.4457, 0.3891, 0.4666, 0.8119, 0.4053, 0.8244, 0.4681, 0.614, 0.4886, 0.6095, 0.4664, 0.1746, 0.468, 0.1871, 0.4053, 0.3891, 0.4666, 0.3848, 0.4888, 0.7874, 0.3461, 0.8119, 0.4053, 0.6095, 0.4664, 0.6009, 0.4455, 0.1746, 0.5319, 0.1746, 0.468, 0.3848, 0.4888, 0.3848, 0.5114, 0.7518, 0.2928, 0.7874, 0.3461, 0.6009, 0.4455, 0.5883, 0.4267, 0.1871, 0.5946, 0.1746, 0.5319, 0.3848, 0.5114, 0.3892, 0.5336, 0.7065, 0.2475, 0.7518, 0.2928, 0.5883, 0.4267, 0.5723, 0.4107, 0.2115, 0.6537, 0.1871, 0.5946, 0.3892, 0.5336, 0.3979, 0.5545, 0.6532, 0.2119, 0.7065, 0.2475, 0.5723, 0.4107, 0.5534, 0.3981, 0.2469, 0.7069, 0.2115, 0.6537, 0.3979, 0.5545, 0.4104, 0.5733, 0.594, 0.1874, 0.6532, 0.2119, 0.5534, 0.3981, 0.5325, 0.3895, 0.5938, 0.8127, 0.531, 0.8251, 0.5107, 0.615, 0.5328, 0.6106, 0.2921, 0.7522, 0.2469, 0.7069, 0.4104, 0.5733, 0.4263, 0.5893, 0.5312, 0.175, 0.594, 0.1874, 0.5325, 0.3895, 0.5104, 0.3851, 0.653, 0.7883, 0.5938, 0.8127, 0.5328, 0.6106, 0.5537, 0.6019, 0.3452, 0.7878, 0.2921, 0.7522, 0.4263, 0.5893, 0.4451, 0.6019, 0.4672, 0.1751, 0.5312, 0.175, 0.5104, 0.3851, 0.4878, 0.3851, 0.5102, 0.538, 0.5028, 0.5395, 0.4952, 0.5394, 0.4878, 0.5379, 0.4808, 0.5349, 0.4746, 0.5305, 0.4694, 0.525, 0.4652, 0.5185, 0.4624, 0.5113, 0.4611, 0.5036, 0.4611, 0.4957, 0.4625, 0.4881, 0.4653, 0.4809, 0.4695, 0.4745, 0.4748, 0.4691, 0.4811, 0.4649, 0.4881, 0.4621, 0.4956, 0.4607, 0.5032, 0.4608, 0.5107, 0.4624, 0.5177, 0.4654, 0.524, 0.4697, 0.5294, 0.4753, 0.5336, 0.4817, 0.5365, 0.4889, 0.5379, 0.4965, 0.5379, 0.5042, 0.5363, 0.5118, 0.5333, 0.5189, 0.529, 0.5254, 0.5236, 0.5308, 0.5172, 0.5351, 0.4645, 0.4706, 0.4707, 0.4643, 0.4748, 0.4691, 0.4695, 0.4745, 0.5443, 0.5048, 0.5425, 0.5137, 0.5363, 0.5118, 0.5379, 0.5042, 0.4596, 0.478, 0.4645, 0.4706, 0.4695, 0.4745, 0.4653, 0.4809, 0.5444, 0.4958, 0.5443, 0.5048, 0.5379, 0.5042, 0.5379, 0.4965, 0.4562, 0.4863, 0.4596, 0.478, 0.4653, 0.4809, 0.4625, 0.4881, 0.5427, 0.487, 0.5444, 0.4958, 0.5379, 0.4965, 0.5365, 0.4889, 0.4546, 0.4952, 0.4562, 0.4863, 0.4625, 0.4881, 0.4611, 0.4957, 0.5393, 0.4787, 0.5427, 0.487, 0.5365, 0.4889, 0.5336, 0.4817, 0.4545, 0.5042, 0.4546, 0.4952, 0.4611, 0.4957, 0.4611, 0.5036, 0.5344, 0.4712, 0.5393, 0.4787, 0.5336, 0.4817, 0.5294, 0.4753, 0.4562, 0.5131, 0.4545, 0.5042, 0.4611, 0.5036, 0.4624, 0.5113, 0.5281, 0.4648, 0.5344, 0.4712, 0.5294, 0.4753, 0.524, 0.4697, 0.4595, 0.5215, 0.4562, 0.5131, 0.4624, 0.5113, 0.4652, 0.5185, 0.5207, 0.4597, 0.5281, 0.4648, 0.524, 0.4697, 0.5177, 0.4654, 0.4643, 0.529, 0.4595, 0.5215, 0.4652, 0.5185, 0.4694, 0.525, 0.5125, 0.4562, 0.5207, 0.4597, 0.5177, 0.4654, 0.5107, 0.4624, 0.5121, 0.5441, 0.5034, 0.5458, 0.5028, 0.5395, 0.5102, 0.538, 0.4705, 0.5354, 0.4643, 0.529, 0.4694, 0.525, 0.4746, 0.5305, 0.5038, 0.4544, 0.5125, 0.4562, 0.5107, 0.4624, 0.5032, 0.4608, 0.5203, 0.5407, 0.5121, 0.5441, 0.5102, 0.538, 0.5172, 0.5351, 0.4778, 0.5405, 0.4705, 0.5354, 0.4746, 0.5305, 0.4808, 0.5349, 0.4949, 0.4543, 0.5038, 0.4544, 0.5032, 0.4608, 0.4956, 0.4607, 0.5277, 0.5357, 0.5203, 0.5407, 0.5172, 0.5351, 0.5236, 0.5308, 0.4859, 0.544, 0.4778, 0.5405, 0.4808, 0.5349, 0.4878, 0.5379, 0.4862, 0.456, 0.4949, 0.4543, 0.4956, 0.4607, 0.4881, 0.4621, 0.5341, 0.5294, 0.5277, 0.5357, 0.5236, 0.5308, 0.529, 0.5254, 0.4946, 0.5458, 0.4859, 0.544, 0.4878, 0.5379, 0.4952, 0.5394, 0.4781, 0.4594, 0.4862, 0.456, 0.4881, 0.4621, 0.4811, 0.4649, 0.5391, 0.5219, 0.5341, 0.5294, 0.529, 0.5254, 0.5333, 0.5189, 0.5034, 0.5458, 0.4946, 0.5458, 0.4952, 0.5394, 0.5028, 0.5395, 0.4707, 0.4643, 0.4781, 0.4594, 0.4811, 0.4649, 0.4748, 0.4691, 0.4446, 0.4334, 0.4586, 0.4239, 0.4781, 0.4594, 0.4707, 0.4643, 0.5078, 0.586, 0.491, 0.586, 0.4946, 0.5458, 0.5034, 0.5458, 0.5752, 0.5407, 0.5658, 0.5548, 0.5341, 0.5294, 0.5391, 0.5219, 0.4586, 0.4239, 0.4741, 0.4174, 0.4862, 0.456, 0.4781, 0.4594, 0.491, 0.586, 0.4745, 0.5827, 0.4859, 0.544, 0.4946, 0.5458, 0.5658, 0.5548, 0.5539, 0.5668, 0.5277, 0.5357, 0.5341, 0.5294, 0.4741, 0.4174, 0.4906, 0.4141, 0.4949, 0.4543, 0.4862, 0.456, 0.4745, 0.5827, 0.4589, 0.5763, 0.4778, 0.5405, 0.4859, 0.544, 0.5539, 0.5668, 0.5399, 0.5762, 0.5203, 0.5407, 0.5277, 0.5357, 0.4906, 0.4141, 0.5075, 0.4141, 0.5038, 0.4544, 0.4949, 0.4543, 0.4589, 0.5763, 0.4449, 0.5669, 0.4705, 0.5354, 0.4778, 0.5405, 0.5399, 0.5762, 0.5243, 0.5827, 0.5121, 0.5441, 0.5203, 0.5407, 0.5075, 0.4141, 0.524, 0.4174, 0.5125, 0.4562, 0.5038, 0.4544, 0.4449, 0.5669, 0.433, 0.5549, 0.4643, 0.529, 0.4705, 0.5354, 0.5243, 0.5827, 0.5078, 0.586, 0.5034, 0.5458, 0.5121, 0.5441, 0.524, 0.4174, 0.5396, 0.4238, 0.5207, 0.4597, 0.5125, 0.4562, 0.433, 0.5549, 0.4237, 0.5408, 0.4595, 0.5215, 0.4643, 0.529, 0.5396, 0.4238, 0.5537, 0.4332, 0.5281, 0.4648, 0.5207, 0.4597, 0.4237, 0.5408, 0.4172, 0.5252, 0.4562, 0.5131, 0.4595, 0.5215, 0.5537, 0.4332, 0.5657, 0.4452, 0.5344, 0.4712, 0.5281, 0.4648, 0.4172, 0.5252, 0.4139, 0.5086, 0.4545, 0.5042, 0.4562, 0.5131, 0.5657, 0.4452, 0.5751, 0.4592, 0.5393, 0.4787, 0.5344, 0.4712, 0.4139, 0.5086, 0.4139, 0.4917, 0.4546, 0.4952, 0.4545, 0.5042, 0.5751, 0.4592, 0.5815, 0.4749, 0.5427, 0.487, 0.5393, 0.4787, 0.4139, 0.4917, 0.4171, 0.4751, 0.4562, 0.4863, 0.4546, 0.4952, 0.5815, 0.4749, 0.5849, 0.4915, 0.5444, 0.4958, 0.5427, 0.487, 0.4171, 0.4751, 0.4235, 0.4594, 0.4596, 0.478, 0.4562, 0.4863, 0.5849, 0.4915, 0.5849, 0.5084, 0.5443, 0.5048, 0.5444, 0.4958, 0.4235, 0.4594, 0.4328, 0.4453, 0.4645, 0.4706, 0.4596, 0.478, 0.5849, 0.5084, 0.5816, 0.525, 0.5425, 0.5137, 0.5443, 0.5048, 0.4328, 0.4453, 0.4446, 0.4334, 0.4707, 0.4643, 0.4645, 0.4706, 0.5816, 0.525, 0.5752, 0.5407, 0.5391, 0.5219, 0.5425, 0.5137, 0.6096, 0.5335, 0.601, 0.5545, 0.5752, 0.5407, 0.5816, 0.525, 0.4102, 0.4269, 0.4261, 0.4109, 0.4446, 0.4334, 0.4328, 0.4453, 0.614, 0.5113, 0.6096, 0.5335, 0.5816, 0.525, 0.5849, 0.5084, 0.3977, 0.4457, 0.4102, 0.4269, 0.4328, 0.4453, 0.4235, 0.4594, 0.614, 0.4886, 0.614, 0.5113, 0.5849, 0.5084, 0.5849, 0.4915, 0.3891, 0.4666, 0.3977, 0.4457, 0.4235, 0.4594, 0.4171, 0.4751, 0.6095, 0.4664, 0.614, 0.4886, 0.5849, 0.4915, 0.5815, 0.4749, 0.3848, 0.4888, 0.3891, 0.4666, 0.4171, 0.4751, 0.4139, 0.4917, 0.6009, 0.4455, 0.6095, 0.4664, 0.5815, 0.4749, 0.5751, 0.4592, 0.3848, 0.5114, 0.3848, 0.4888, 0.4139, 0.4917, 0.4139, 0.5086, 0.5883, 0.4267, 0.6009, 0.4455, 0.5751, 0.4592, 0.5657, 0.4452, 0.3892, 0.5336, 0.3848, 0.5114, 0.4139, 0.5086, 0.4172, 0.5252, 0.5723, 0.4107, 0.5883, 0.4267, 0.5657, 0.4452, 0.5537, 0.4332, 0.3979, 0.5545, 0.3892, 0.5336, 0.4172, 0.5252, 0.4237, 0.5408, 0.5534, 0.3981, 0.5723, 0.4107, 0.5537, 0.4332, 0.5396, 0.4238, 0.4104, 0.5733, 0.3979, 0.5545, 0.4237, 0.5408, 0.433, 0.5549, 0.5325, 0.3895, 0.5534, 0.3981, 0.5396, 0.4238, 0.524, 0.4174, 0.5328, 0.6106, 0.5107, 0.615, 0.5078, 0.586, 0.5243, 0.5827, 0.4263, 0.5893, 0.4104, 0.5733, 0.433, 0.5549, 0.4449, 0.5669, 0.5104, 0.3851, 0.5325, 0.3895, 0.524, 0.4174, 0.5075, 0.4141, 0.5537, 0.6019, 0.5328, 0.6106, 0.5243, 0.5827, 0.5399, 0.5762, 0.4451, 0.6019, 0.4263, 0.5893, 0.4449, 0.5669, 0.4589, 0.5763, 0.4878, 0.3851, 0.5104, 0.3851, 0.5075, 0.4141, 0.4906, 0.4141, 0.5724, 0.5893, 0.5537, 0.6019, 0.5399, 0.5762, 0.5539, 0.5668, 0.4659, 0.6106, 0.4451, 0.6019, 0.4589, 0.5763, 0.4745, 0.5827, 0.4656, 0.3896, 0.4878, 0.3851, 0.4906, 0.4141, 0.4741, 0.4174, 0.5884, 0.5733, 0.5724, 0.5893, 0.5539, 0.5668, 0.5658, 0.5548, 0.4881, 0.615, 0.4659, 0.6106, 0.4745, 0.5827, 0.491, 0.586, 0.4448, 0.3983, 0.4656, 0.3896, 0.4741, 0.4174, 0.4586, 0.4239, 0.601, 0.5545, 0.5884, 0.5733, 0.5658, 0.5548, 0.5752, 0.5407, 0.5107, 0.615, 0.4881, 0.615, 0.491, 0.586, 0.5078, 0.586, 0.4261, 0.4109, 0.4448, 0.3983, 0.4586, 0.4239, 0.4446, 0.4334])
me_cylinder.use_remesh_preserve_volume = False
me_cylinder.use_remesh_preserve_attributes = False
me_cylinder.use_mirror_vertex_groups = False
me_cylinder.update()

# ---- objects
ob_cylinder_001 = bpy.data.objects.new('Cylinder.001', me_cylinder_001)
ob_cube = bpy.data.objects.new('Cube', me_cube_001)
ob_cylinder = bpy.data.objects.new('Cylinder', me_cylinder)

# ---- transforms, parenting, visibility, modifiers, constraints
ob_cylinder_001.location = (0.0, 0.0, 0.1655)
ob_cylinder_001.lineart.crease_threshold = 0.0
ob_cube.location = (0.0, 0.0, 0.0)
ob_cube.lineart.crease_threshold = 0.0
_m = ob_cube.modifiers.new('Mirror', 'MIRROR')
_m = ob_cube.modifiers.new('Subsurf', 'SUBSURF')
_m.uv_smooth = 'PRESERVE_CORNERS'
_m.quality = 2
_m.show_only_control_edges = False
ob_cylinder.location = (0.0, 0.0, 0.0)
ob_cylinder.lineart.crease_threshold = 0.0
_m = ob_cylinder.modifiers.new('Subsurf', 'SUBSURF')
_m.uv_smooth = 'PRESERVE_CORNERS'
_m.quality = 1
_m.render_levels = 1
_m.show_only_control_edges = False

# ---- collection membership
col_collection_1.objects.link(ob_cylinder_001)
col_collection_1.objects.link(ob_cube)
col_collection_1.objects.link(ob_cylinder)

# ---- scene / render settings (as saved in the file)
scene.frame_start = 1; scene.frame_end = 250; scene.frame_set(1)
scene.render.engine = 'BLENDER_EEVEE_NEXT'
scene.render.resolution_percentage = 50
scene.render.dither_intensity = 0.0
scene.cycles.use_denoising = False
scene.cycles.samples = 128
scene.cycles.sampling_pattern = 'TABULATED_SOBOL'
scene.cycles.light_sampling_threshold = 0.0
scene.cycles.use_adaptive_sampling = False
scene.cycles.use_light_tree = False
scene.cycles.blur_glossy = 0.0
scene.cycles.sample_clamp_indirect = 0.0
scene.view_settings.view_transform = 'Standard'
bpy.context.view_layer.update()

# ---- added for rendering (the .blend has no active camera and no usable light): camera, sun
cam_auto = bpy.data.cameras.new('AutoCamera')
cam_auto.lens = 50.0
cam_auto.sensor_width = 36.0
cam_auto.clip_end = 1000.0
ob_auto_camera = bpy.data.objects.new('AutoCamera', cam_auto)
scene.collection.objects.link(ob_auto_camera)
ob_auto_camera.location = (14.3951, -17.2742, 14.7109)
ob_auto_camera.rotation_euler = (1.09748, -7.21219e-08, 0.694738)
scene.camera = ob_auto_camera
light_auto_sun = bpy.data.lights.new('AutoSun', 'SUN')
light_auto_sun.energy = 3.0
light_auto_sun.angle = 0.0523599
ob_auto_sun = bpy.data.objects.new('AutoSun', light_auto_sun)
scene.collection.objects.link(ob_auto_sun)
ob_auto_sun.rotation_euler = (0.872665, 0.174533, 0.523599)
bpy.context.view_layer.update()
